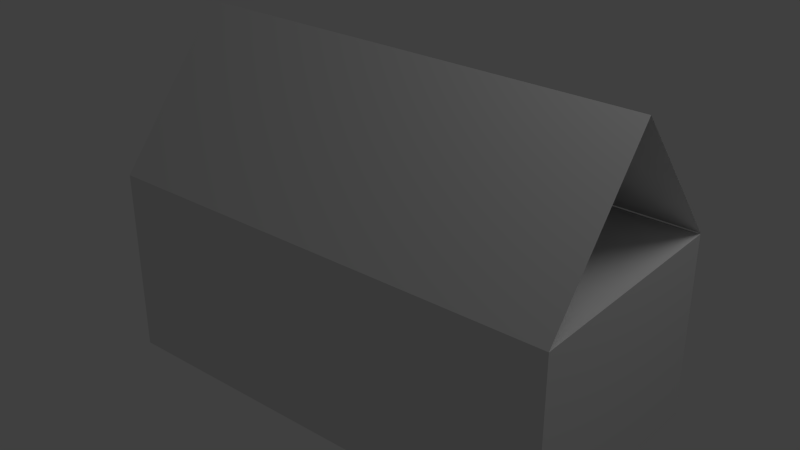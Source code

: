 # Source: tent.blend  (saved by Blender 2.62.0; exported with 4.5.12 LTS)
import bpy
from mathutils import Matrix  # noqa: F401  (used for matrix-valued properties, if any)

bpy.ops.wm.read_factory_settings(use_empty=True)
scene = bpy.context.scene
scene.name = 'Scene'

# ---- collections
col_collection_1 = bpy.data.collections.new('Collection 1'); scene.collection.children.link(col_collection_1)

# ---- world
world_world = bpy.data.worlds.new('World'); scene.world = world_world
world_world.color = (0.05088, 0.05088, 0.05088)
world_world.use_sun_shadow = False
world_world.sun_shadow_jitter_overblur = 0.0
world_world.cycles.sampling_method = 'MANUAL'
world_world.cycles.sample_map_resolution = 256

# ---- cameras
cam_camera = bpy.data.cameras.new('Camera')
cam_camera.clip_end = 100.0
cam_camera.lens = 35.0
cam_camera.sensor_width = 32.0
cam_camera.sensor_height = 18.0
cam_camera.ortho_scale = 7.314
cam_camera.dof.focus_distance = 0.0
cam_camera.dof.aperture_fstop = 128.0

# ---- lights
light_lamp = bpy.data.lights.new('Lamp', 'POINT')
light_lamp.transmission_factor = 0.0
light_lamp.cutoff_distance = 30.0
light_lamp.energy = 100.0
light_lamp.shadow_buffer_clip_start = 1.001
light_lamp.shadow_soft_size = 1.0
light_lamp.shadow_maximum_resolution = 0.006
light_lamp.use_absolute_resolution = True
light_lamp.cycles.use_multiple_importance_sampling = False

# ---- meshes
me_plane = bpy.data.meshes.new('Plane')
me_plane.from_pydata([(1.0, 1.0, 0.0), (1.0, -1.0, 0.0), (-3.0, -1.0, 0.0), (-3.0, 1.0, 0.0), (-3.0, 1.0, 1.6), (-3.0, -1.0, 1.6), (1.0, -1.0, 1.6), (1.0, 1.0, 1.6), (1.0, 0.007107, 2.821), (-3.0, 0.007107, 2.821), (-3.0, 1.004, 1.603), (1.0, 1.004, 1.603)], [], [(0, 3, 2, 1), (2, 3, 4, 5), (3, 0, 7, 4), (0, 1, 6, 7), (1, 2, 5, 6), (5, 4, 7, 6), (5, 6, 8, 9), (9, 8, 11, 10)])
me_plane.use_remesh_preserve_volume = False
me_plane.use_remesh_preserve_attributes = False
me_plane.use_mirror_vertex_groups = False
me_plane.update()

# ---- objects
ob_plane = bpy.data.objects.new('Plane', me_plane)
ob_lamp = bpy.data.objects.new('Lamp', light_lamp)
ob_camera = bpy.data.objects.new('Camera', cam_camera)

# ---- transforms, parenting, visibility, modifiers, constraints
ob_plane.location = (2.0, 0.0, 0.0)
ob_plane.lineart.crease_threshold = 0.0
ob_lamp.location = (4.076, 1.005, 5.904)
ob_lamp.rotation_euler = (0.6503, 0.05522, 1.866)
ob_lamp.lock_rotations_4d = False
ob_lamp.empty_display_type = 'ARROWS'
ob_lamp.color = (0.0, 0.0, 0.0, 0.0)
ob_lamp.lineart.crease_threshold = 0.0
ob_camera.location = (7.481, -6.508, 5.344)
ob_camera.rotation_euler = (1.109, 0.01082, 0.8149)
ob_camera.lock_rotations_4d = False
ob_camera.empty_display_type = 'ARROWS'
ob_camera.color = (0.0, 0.0, 0.0, 0.0)
ob_camera.display_type = 'WIRE'
ob_camera.lineart.crease_threshold = 0.0

# ---- collection membership
col_collection_1.objects.link(ob_plane)
col_collection_1.objects.link(ob_lamp)
col_collection_1.objects.link(ob_camera)

# ---- scene / render settings (as saved in the file)
scene.camera = ob_plane
scene.frame_start = 1; scene.frame_end = 250; scene.frame_set(1)
scene.render.engine = 'BLENDER_EEVEE_NEXT'
scene.render.image_settings.color_mode = 'RGB'
scene.render.image_settings.compression = 90
scene.render.resolution_percentage = 50
scene.render.dither_intensity = 0.0
scene.render.bake_margin = 2
scene.render.bake_bias = 0.0
scene.cycles.use_denoising = False
scene.cycles.samples = 10
scene.cycles.sampling_pattern = 'TABULATED_SOBOL'
scene.cycles.light_sampling_threshold = 0.0
scene.cycles.use_adaptive_sampling = False
scene.cycles.use_light_tree = False
scene.cycles.blur_glossy = 0.0
scene.cycles.volume_bounces = 1
scene.cycles.pixel_filter_type = 'GAUSSIAN'
scene.cycles.sample_clamp_indirect = 0.0
scene.view_settings.view_transform = 'Standard'
bpy.context.view_layer.update()

# ---- added for rendering (the .blend has no active camera): camera
cam_auto = bpy.data.cameras.new('AutoCamera')
cam_auto.lens = 50.0
cam_auto.sensor_width = 36.0
cam_auto.clip_end = 1000.0
ob_auto_camera = bpy.data.objects.new('AutoCamera', cam_auto)
scene.collection.objects.link(ob_auto_camera)
ob_auto_camera.location = (5.89359, -5.87049, 5.32553)
ob_auto_camera.rotation_euler = (1.09748, -7.21219e-08, 0.694738)
scene.camera = ob_auto_camera
bpy.context.view_layer.update()
